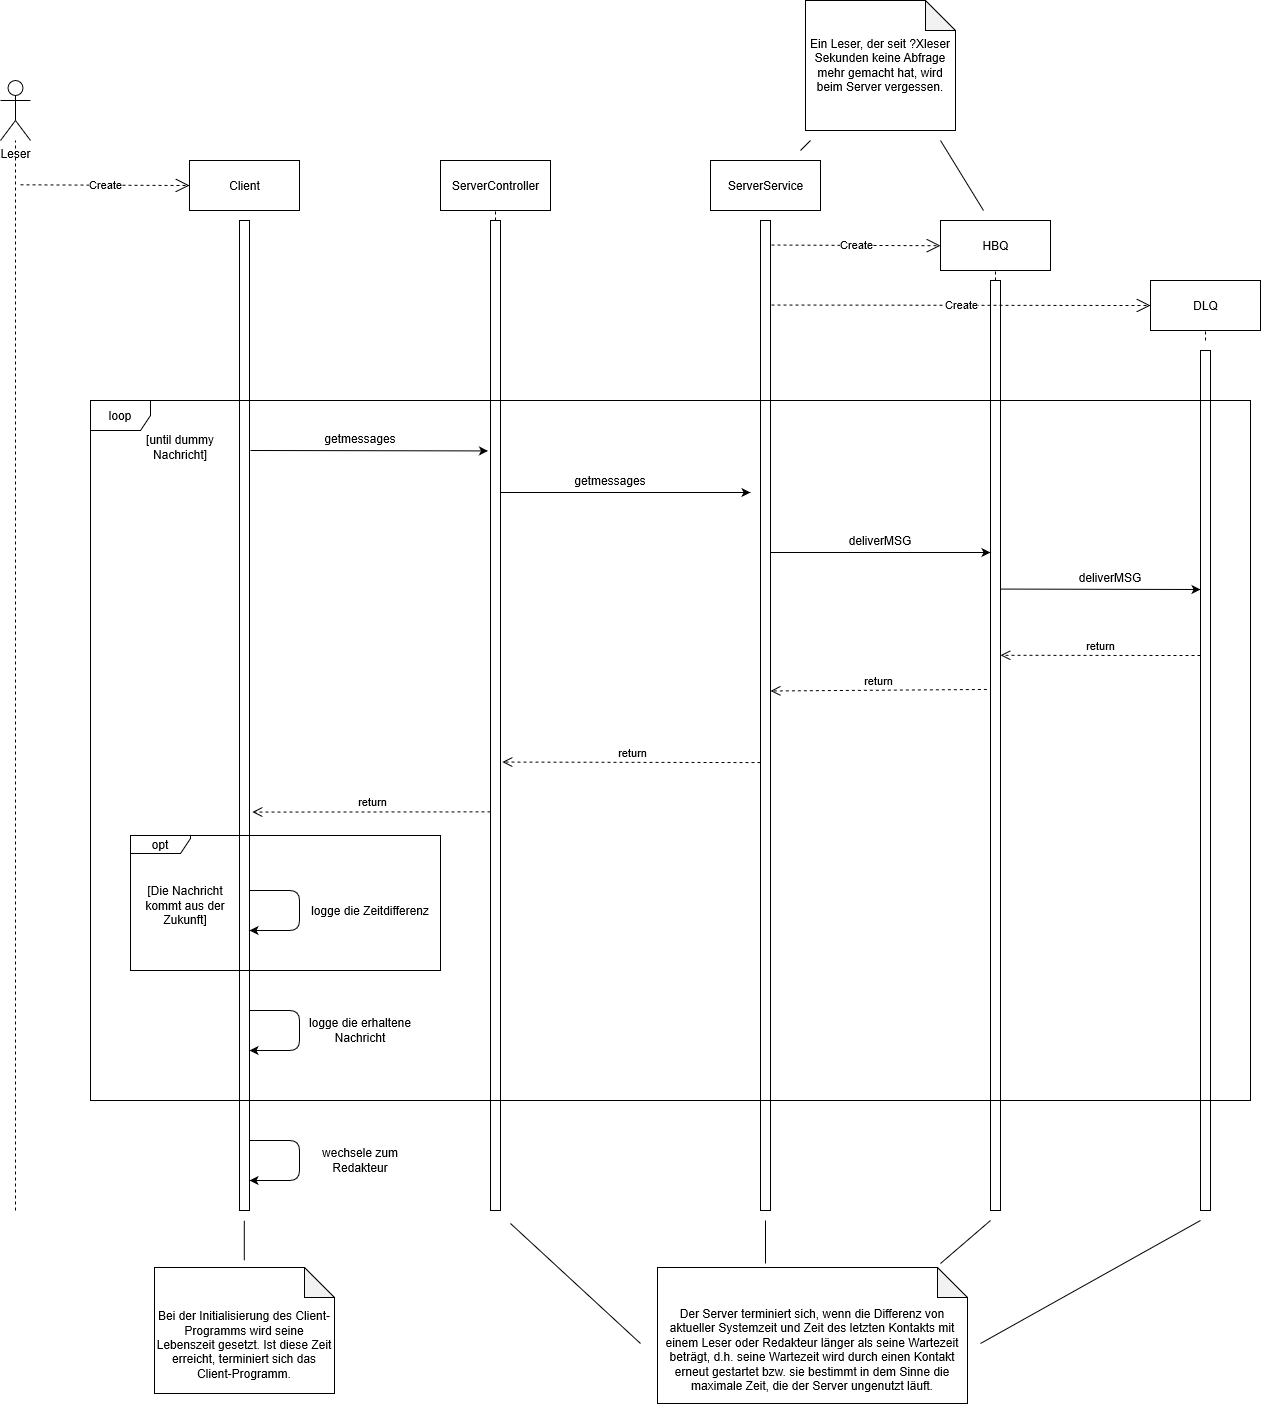

The diagram above was exported from draw.io. Its source (the exported page's mxGraphModel, read from the mxfile embedded in the PNG):
<mxGraphModel grid="1" dx="2218" dy="1243" gridSize="10" guides="1" tooltips="1" connect="1" arrows="1" fold="1" page="1" pageScale="1" pageWidth="827" pageHeight="1169" math="0" shadow="0">
  <root>
    <mxCell id="0" />
    <mxCell id="1" parent="0" />
    <mxCell id="n7jScKGRpLtM1OgPfpnG-18" style="shape=umlActor;verticalLabelPosition=bottom;verticalAlign=top;html=1;outlineConnect=0;" value="Leser" parent="1" vertex="1">
      <mxGeometry as="geometry" height="60" width="30" y="160" x="170" />
    </mxCell>
    <mxCell id="n7jScKGRpLtM1OgPfpnG-19" style="html=1;" value="ServerController" parent="1" vertex="1">
      <mxGeometry as="geometry" height="50" width="110" y="240" x="610" />
    </mxCell>
    <mxCell id="Y-x0zM4CesLkW4JKJi7y-56" style="edgeStyle=none;rounded=0;orthogonalLoop=1;jettySize=auto;html=1;endArrow=none;endFill=0;" parent="1" edge="1">
      <mxGeometry as="geometry" relative="1">
        <mxPoint as="sourcePoint" y="230" x="970" />
        <mxPoint as="targetPoint" y="220" x="980" />
      </mxGeometry>
    </mxCell>
    <mxCell id="n7jScKGRpLtM1OgPfpnG-20" style="html=1;" value="ServerService" parent="1" vertex="1">
      <mxGeometry as="geometry" height="50" width="110" y="240" x="880" />
    </mxCell>
    <mxCell id="n7jScKGRpLtM1OgPfpnG-22" style="endArrow=none;dashed=1;html=1;entryX=0.5;entryY=1;entryDx=0;entryDy=0;" target="n7jScKGRpLtM1OgPfpnG-19" value="" parent="1" edge="1" source="n7jScKGRpLtM1OgPfpnG-53">
      <mxGeometry as="geometry" height="50" width="50" relative="1">
        <mxPoint as="sourcePoint" y="1880" x="660" />
        <mxPoint as="targetPoint" y="320" x="665" />
      </mxGeometry>
    </mxCell>
    <mxCell id="n7jScKGRpLtM1OgPfpnG-33" style="endArrow=classic;html=1;" value="" parent="1" edge="1">
      <mxGeometry as="geometry" height="50" width="50" relative="1">
        <mxPoint as="sourcePoint" y="1090" x="419" />
        <mxPoint as="targetPoint" y="1130" x="419" />
        <Array as="points">
          <mxPoint y="1090" x="469" />
          <mxPoint y="1130" x="469" />
        </Array>
      </mxGeometry>
    </mxCell>
    <mxCell id="n7jScKGRpLtM1OgPfpnG-49" style="html=1;" value="Client" parent="1" vertex="1">
      <mxGeometry as="geometry" height="50" width="110" y="240" x="359" />
    </mxCell>
    <mxCell id="n7jScKGRpLtM1OgPfpnG-50" style="endArrow=none;dashed=1;html=1;" target="n7jScKGRpLtM1OgPfpnG-18" value="" parent="1" edge="1">
      <mxGeometry as="geometry" height="50" width="50" relative="1">
        <mxPoint as="sourcePoint" y="1290" x="185" />
        <mxPoint as="targetPoint" y="270" x="185" />
      </mxGeometry>
    </mxCell>
    <mxCell id="Y-x0zM4CesLkW4JKJi7y-57" style="edgeStyle=none;rounded=0;orthogonalLoop=1;jettySize=auto;html=1;endArrow=none;endFill=0;" parent="1" edge="1">
      <mxGeometry as="geometry" relative="1">
        <mxPoint as="sourcePoint" y="290" x="1153" />
        <mxPoint as="targetPoint" y="220" x="1110" />
      </mxGeometry>
    </mxCell>
    <mxCell id="n7jScKGRpLtM1OgPfpnG-54" style="html=1;" value="HBQ" parent="1" vertex="1">
      <mxGeometry as="geometry" height="50" width="110" y="300" x="1110" />
    </mxCell>
    <mxCell id="n7jScKGRpLtM1OgPfpnG-55" style="html=1;" value="DLQ" parent="1" vertex="1">
      <mxGeometry as="geometry" height="50" width="110" y="360" x="1320" />
    </mxCell>
    <mxCell id="n7jScKGRpLtM1OgPfpnG-58" style="endArrow=none;dashed=1;html=1;entryX=0.5;entryY=1;entryDx=0;entryDy=0;" target="n7jScKGRpLtM1OgPfpnG-54" value="" parent="1" edge="1" source="Y-x0zM4CesLkW4JKJi7y-6">
      <mxGeometry as="geometry" height="50" width="50" relative="1">
        <mxPoint as="sourcePoint" y="1870" x="1165" />
        <mxPoint as="targetPoint" y="286" x="1164.58" />
      </mxGeometry>
    </mxCell>
    <mxCell id="n7jScKGRpLtM1OgPfpnG-59" style="endArrow=none;dashed=1;html=1;entryX=0.5;entryY=1;entryDx=0;entryDy=0;" target="n7jScKGRpLtM1OgPfpnG-55" value="" parent="1" edge="1">
      <mxGeometry as="geometry" height="50" width="50" relative="1">
        <mxPoint as="sourcePoint" y="420" x="1374.9999999999995" />
        <mxPoint as="targetPoint" y="410" x="1375" />
      </mxGeometry>
    </mxCell>
    <mxCell id="Y-x0zM4CesLkW4JKJi7y-54" style="edgeStyle=none;rounded=0;orthogonalLoop=1;jettySize=auto;html=1;endArrow=none;endFill=0;" parent="1" edge="1">
      <mxGeometry as="geometry" relative="1">
        <mxPoint as="sourcePoint" y="1300" x="413.8" />
        <mxPoint as="targetPoint" y="1340" x="413.8" />
      </mxGeometry>
    </mxCell>
    <mxCell id="Y-x0zM4CesLkW4JKJi7y-1" style="html=1;points=[];perimeter=orthogonalPerimeter;fillColor=none;" value="" parent="1" vertex="1">
      <mxGeometry as="geometry" height="990" width="10" y="300" x="409" />
    </mxCell>
    <mxCell id="n7jScKGRpLtM1OgPfpnG-53" style="html=1;points=[];perimeter=orthogonalPerimeter;fillColor=none;" value="" parent="1" vertex="1">
      <mxGeometry as="geometry" height="990" width="10" y="300" x="660" />
    </mxCell>
    <mxCell id="Y-x0zM4CesLkW4JKJi7y-4" style="html=1;points=[];perimeter=orthogonalPerimeter;fillColor=none;" value="" parent="1" vertex="1">
      <mxGeometry as="geometry" height="990" width="10" y="300" x="930" />
    </mxCell>
    <mxCell id="Y-x0zM4CesLkW4JKJi7y-6" style="html=1;points=[];perimeter=orthogonalPerimeter;gradientColor=#ffffff;fillColor=none;" value="" parent="1" vertex="1">
      <mxGeometry as="geometry" height="930" width="10" y="360" x="1160" />
    </mxCell>
    <mxCell id="Y-x0zM4CesLkW4JKJi7y-8" style="html=1;points=[];perimeter=orthogonalPerimeter;fillColor=none;" value="" parent="1" vertex="1">
      <mxGeometry as="geometry" height="860" width="10" y="430" x="1370" />
    </mxCell>
    <mxCell id="Y-x0zM4CesLkW4JKJi7y-15" style="endArrow=open;endSize=12;dashed=1;html=1;entryX=0;entryY=0.5;entryDx=0;entryDy=0;" target="n7jScKGRpLtM1OgPfpnG-49" value="Create" parent="1" edge="1">
      <mxGeometry as="geometry" width="160" relative="1">
        <mxPoint as="sourcePoint" y="264.29" x="190" />
        <mxPoint as="targetPoint" y="264.29" x="350" />
      </mxGeometry>
    </mxCell>
    <mxCell id="Y-x0zM4CesLkW4JKJi7y-16" style="endArrow=classic;html=1;entryX=-0.253;entryY=0.038;entryDx=0;entryDy=0;entryPerimeter=0;" value="" parent="1" edge="1">
      <mxGeometry as="geometry" height="50" width="50" relative="1">
        <mxPoint as="sourcePoint" y="530" x="420" />
        <mxPoint as="targetPoint" y="530.4199999999998" x="657.4699999999998" />
      </mxGeometry>
    </mxCell>
    <mxCell id="Y-x0zM4CesLkW4JKJi7y-17" style="text;html=1;strokeColor=none;fillColor=none;align=center;verticalAlign=middle;whiteSpace=wrap;rounded=0;" value="&lt;span style=&quot;text-align: left ; color: rgb(0 , 0 , 0) ; text-transform: none ; text-indent: 0px ; letter-spacing: normal ; font-family: &amp;#34;helvetica&amp;#34; , &amp;#34;arial&amp;#34; , sans-serif ; font-style: normal ; font-variant: normal ; font-weight: 400 ; text-decoration: none ; word-spacing: 0px ; display: inline ; float: none ; background-color: rgb(255 , 255 , 255)&quot;&gt;&lt;font style=&quot;font-size: 12px&quot;&gt;getmessages&lt;/font&gt;&lt;/span&gt;" parent="1" vertex="1">
      <mxGeometry as="geometry" height="20" width="100" y="508" x="480" />
    </mxCell>
    <mxCell id="Y-x0zM4CesLkW4JKJi7y-18" style="shape=umlFrame;whiteSpace=wrap;html=1;fillColor=none;gradientColor=#ffffff;" value="loop" parent="1" vertex="1">
      <mxGeometry as="geometry" height="700" width="1160" y="480" x="260" />
    </mxCell>
    <mxCell id="Y-x0zM4CesLkW4JKJi7y-19" style="text;html=1;strokeColor=none;fillColor=none;align=center;verticalAlign=middle;whiteSpace=wrap;rounded=0;" value="[until dummy Nachricht]" parent="1" vertex="1">
      <mxGeometry as="geometry" height="54" width="100" y="500" x="300" />
    </mxCell>
    <mxCell id="Y-x0zM4CesLkW4JKJi7y-21" style="text;html=1;strokeColor=none;fillColor=none;align=center;verticalAlign=middle;whiteSpace=wrap;rounded=0;" value="logge die erhaltene Nachricht" parent="1" vertex="1">
      <mxGeometry as="geometry" height="20" width="120" y="1100" x="470" />
    </mxCell>
    <mxCell id="Y-x0zM4CesLkW4JKJi7y-22" style="endArrow=classic;html=1;" value="" parent="1" edge="1">
      <mxGeometry as="geometry" height="50" width="50" relative="1">
        <mxPoint as="sourcePoint" y="572" x="670" />
        <mxPoint as="targetPoint" y="572" x="920" />
      </mxGeometry>
    </mxCell>
    <mxCell id="Y-x0zM4CesLkW4JKJi7y-23" style="text;html=1;strokeColor=none;fillColor=none;align=center;verticalAlign=middle;whiteSpace=wrap;rounded=0;" value="&lt;span style=&quot;text-align: left ; color: rgb(0 , 0 , 0) ; text-transform: none ; text-indent: 0px ; letter-spacing: normal ; font-family: &amp;#34;helvetica&amp;#34; , &amp;#34;arial&amp;#34; , sans-serif ; font-style: normal ; font-variant: normal ; font-weight: 400 ; text-decoration: none ; word-spacing: 0px ; display: inline ; float: none ; background-color: rgb(255 , 255 , 255)&quot;&gt;&lt;font style=&quot;font-size: 12px&quot;&gt;getmessages&lt;/font&gt;&lt;/span&gt;" parent="1" vertex="1">
      <mxGeometry as="geometry" height="20" width="100" y="550" x="730" />
    </mxCell>
    <mxCell id="Y-x0zM4CesLkW4JKJi7y-24" style="endArrow=classic;html=1;" value="" parent="1" edge="1">
      <mxGeometry as="geometry" height="50" width="50" relative="1">
        <mxPoint as="sourcePoint" y="632" x="940" />
        <mxPoint as="targetPoint" y="632" x="1160" />
      </mxGeometry>
    </mxCell>
    <mxCell id="Y-x0zM4CesLkW4JKJi7y-25" style="text;html=1;strokeColor=none;fillColor=none;align=center;verticalAlign=middle;whiteSpace=wrap;rounded=0;" value="deliverMSG" parent="1" vertex="1">
      <mxGeometry as="geometry" height="20" width="100" y="610" x="1000" />
    </mxCell>
    <mxCell id="Y-x0zM4CesLkW4JKJi7y-28" style="endArrow=classic;html=1;" value="" parent="1" edge="1">
      <mxGeometry as="geometry" height="50" width="50" relative="1">
        <mxPoint as="sourcePoint" y="668.5699999999999" x="1170" />
        <mxPoint as="targetPoint" y="669" x="1370" />
      </mxGeometry>
    </mxCell>
    <mxCell id="Y-x0zM4CesLkW4JKJi7y-29" style="text;html=1;strokeColor=none;fillColor=none;align=center;verticalAlign=middle;whiteSpace=wrap;rounded=0;" value="deliverMSG" parent="1" vertex="1">
      <mxGeometry as="geometry" height="20" width="100" y="646.5699999999999" x="1230" />
    </mxCell>
    <mxCell id="Y-x0zM4CesLkW4JKJi7y-30" style="html=1;verticalAlign=bottom;endArrow=open;dashed=1;endSize=8;entryX=1.204;entryY=0.894;entryDx=0;entryDy=0;entryPerimeter=0;" value="return" parent="1" edge="1">
      <mxGeometry as="geometry" relative="1">
        <mxPoint as="sourcePoint" y="735" x="1370" />
        <mxPoint as="targetPoint" y="734.75" x="1170.000000000001" />
      </mxGeometry>
    </mxCell>
    <mxCell id="Y-x0zM4CesLkW4JKJi7y-31" style="html=1;verticalAlign=bottom;endArrow=open;dashed=1;endSize=8;entryX=1.204;entryY=0.894;entryDx=0;entryDy=0;entryPerimeter=0;exitX=-0.366;exitY=0.188;exitDx=0;exitDy=0;exitPerimeter=0;" value="return" parent="1" edge="1">
      <mxGeometry as="geometry" relative="1">
        <mxPoint as="sourcePoint" y="768.9200000000001" x="1156.3400000000001" />
        <mxPoint as="targetPoint" y="770.46" x="940.0000000000009" />
      </mxGeometry>
    </mxCell>
    <mxCell id="Y-x0zM4CesLkW4JKJi7y-32" style="html=1;verticalAlign=bottom;endArrow=open;dashed=1;endSize=8;entryX=1.204;entryY=0.894;entryDx=0;entryDy=0;entryPerimeter=0;exitX=0;exitY=0.234;exitDx=0;exitDy=0;exitPerimeter=0;" value="return" parent="1" edge="1">
      <mxGeometry as="geometry" relative="1">
        <mxPoint as="sourcePoint" y="842.0600000000002" x="930" />
        <mxPoint as="targetPoint" y="841.5400000000001" x="671.8300000000011" />
      </mxGeometry>
    </mxCell>
    <mxCell id="Y-x0zM4CesLkW4JKJi7y-33" style="html=1;verticalAlign=bottom;endArrow=open;dashed=1;endSize=8;entryX=1.204;entryY=0.894;entryDx=0;entryDy=0;entryPerimeter=0;exitX=0;exitY=0.265;exitDx=0;exitDy=0;exitPerimeter=0;" value="return" parent="1" edge="1">
      <mxGeometry as="geometry" relative="1">
        <mxPoint as="sourcePoint" y="891.3499999999999" x="660" />
        <mxPoint as="targetPoint" y="891.5400000000001" x="421.8300000000012" />
      </mxGeometry>
    </mxCell>
    <mxCell id="Y-x0zM4CesLkW4JKJi7y-34" style="endArrow=classic;html=1;" value="" parent="1" edge="1">
      <mxGeometry as="geometry" height="50" width="50" relative="1">
        <mxPoint as="sourcePoint" y="1220" x="419" />
        <mxPoint as="targetPoint" y="1260" x="419" />
        <Array as="points">
          <mxPoint y="1220" x="469" />
          <mxPoint y="1260" x="469" />
        </Array>
      </mxGeometry>
    </mxCell>
    <mxCell id="Y-x0zM4CesLkW4JKJi7y-35" style="text;html=1;strokeColor=none;fillColor=none;align=center;verticalAlign=middle;whiteSpace=wrap;rounded=0;" value="wechsele zum Redakteur" parent="1" vertex="1">
      <mxGeometry as="geometry" height="20" width="120" y="1230" x="470" />
    </mxCell>
    <mxCell id="Y-x0zM4CesLkW4JKJi7y-36" style="shape=umlFrame;whiteSpace=wrap;html=1;width=60;height=18;" value="opt" parent="1" vertex="1">
      <mxGeometry as="geometry" height="135" width="310" y="915" x="300" />
    </mxCell>
    <mxCell id="Y-x0zM4CesLkW4JKJi7y-38" style="text;html=1;strokeColor=none;fillColor=none;align=center;verticalAlign=middle;whiteSpace=wrap;rounded=0;" value="[Die Nachricht kommt aus der Zukunft]" parent="1" vertex="1">
      <mxGeometry as="geometry" height="50" width="90" y="960" x="310" />
    </mxCell>
    <mxCell id="Y-x0zM4CesLkW4JKJi7y-39" style="endArrow=classic;html=1;" value="" parent="1" edge="1">
      <mxGeometry as="geometry" height="50" width="50" relative="1">
        <mxPoint as="sourcePoint" y="969.9999999999998" x="419" />
        <mxPoint as="targetPoint" y="1009.9999999999998" x="419" />
        <Array as="points">
          <mxPoint y="970" x="469" />
          <mxPoint y="1010" x="469" />
        </Array>
      </mxGeometry>
    </mxCell>
    <mxCell id="Y-x0zM4CesLkW4JKJi7y-40" style="text;html=1;strokeColor=none;fillColor=none;align=center;verticalAlign=middle;whiteSpace=wrap;rounded=0;" value="logge die Zeitdifferenz" parent="1" vertex="1">
      <mxGeometry as="geometry" height="20" width="120" y="980" x="480" />
    </mxCell>
    <mxCell id="Y-x0zM4CesLkW4JKJi7y-42" style="shape=note;whiteSpace=wrap;html=1;backgroundOutline=1;darkOpacity=0.05;fillColor=none;gradientColor=#ffffff;" value="Ein Leser, der seit ?Xleser Sekunden keine Abfrage mehr gemacht hat, wird beim Server vergessen.&lt;br&gt;" parent="1" vertex="1">
      <mxGeometry as="geometry" height="130" width="150" y="80" x="975" />
    </mxCell>
    <mxCell id="Y-x0zM4CesLkW4JKJi7y-45" style="endArrow=open;endSize=12;dashed=1;html=1;entryX=0;entryY=0.5;entryDx=0;entryDy=0;" value="Create" parent="1" edge="1">
      <mxGeometry as="geometry" width="160" relative="1">
        <mxPoint as="sourcePoint" y="324.49999999999994" x="941" />
        <mxPoint as="targetPoint" y="325.21" x="1110" />
      </mxGeometry>
    </mxCell>
    <mxCell id="Y-x0zM4CesLkW4JKJi7y-46" style="endArrow=open;endSize=12;dashed=1;html=1;entryX=0;entryY=0.5;entryDx=0;entryDy=0;" target="n7jScKGRpLtM1OgPfpnG-55" value="Create" parent="1" edge="1">
      <mxGeometry as="geometry" width="160" relative="1">
        <mxPoint as="sourcePoint" y="384.49999999999994" x="941" />
        <mxPoint as="targetPoint" y="385.21" x="1110" />
      </mxGeometry>
    </mxCell>
    <mxCell id="Y-x0zM4CesLkW4JKJi7y-48" style="rounded=0;orthogonalLoop=1;jettySize=auto;html=1;endArrow=none;endFill=0;" parent="1" edge="1">
      <mxGeometry as="geometry" relative="1">
        <mxPoint as="sourcePoint" y="1423" x="810" />
        <mxPoint as="targetPoint" y="1303" x="680" />
      </mxGeometry>
    </mxCell>
    <mxCell id="Y-x0zM4CesLkW4JKJi7y-49" style="rounded=0;orthogonalLoop=1;jettySize=auto;html=1;endArrow=none;endFill=0;" parent="1" edge="1">
      <mxGeometry as="geometry" relative="1">
        <mxPoint as="sourcePoint" y="1343" x="935" />
        <mxPoint as="targetPoint" y="1300" x="935" />
      </mxGeometry>
    </mxCell>
    <mxCell id="Y-x0zM4CesLkW4JKJi7y-50" style="rounded=0;orthogonalLoop=1;jettySize=auto;html=1;endArrow=none;endFill=0;" parent="1" edge="1">
      <mxGeometry as="geometry" relative="1">
        <mxPoint as="sourcePoint" y="1343" x="1110" />
        <mxPoint as="targetPoint" y="1300" x="1160" />
      </mxGeometry>
    </mxCell>
    <mxCell id="Y-x0zM4CesLkW4JKJi7y-51" style="rounded=0;orthogonalLoop=1;jettySize=auto;html=1;endArrow=none;endFill=0;" parent="1" edge="1">
      <mxGeometry as="geometry" relative="1">
        <mxPoint as="sourcePoint" y="1423" x="1150" />
        <mxPoint as="targetPoint" y="1300" x="1370" />
      </mxGeometry>
    </mxCell>
    <mxCell id="Y-x0zM4CesLkW4JKJi7y-47" style="shape=note;whiteSpace=wrap;html=1;backgroundOutline=1;darkOpacity=0.05;fillColor=none;gradientColor=#ffffff;" value="&lt;br&gt;&lt;br&gt;Der Server terminiert sich, wenn die Differenz von aktueller Systemzeit und Zeit des letzten Kontakts mit einem Leser oder Redakteur länger als seine Wartezeit beträgt, d.h. seine Wartezeit wird durch einen Kontakt erneut gestartet bzw. sie bestimmt in dem Sinne die maximale Zeit, die der Server ungenutzt läuft." parent="1" vertex="1">
      <mxGeometry as="geometry" height="136" width="310" y="1347" x="827" />
    </mxCell>
    <mxCell id="Y-x0zM4CesLkW4JKJi7y-53" style="shape=note;whiteSpace=wrap;html=1;backgroundOutline=1;darkOpacity=0.05;fillColor=none;gradientColor=#ffffff;" value="&lt;br&gt;&lt;br&gt;Bei der Initialisierung des Client-Programms wird seine Lebenszeit gesetzt. Ist diese Zeit erreicht, terminiert sich das Client-Programm." parent="1" vertex="1">
      <mxGeometry as="geometry" height="126" width="180" y="1347" x="324" />
    </mxCell>
  </root>
</mxGraphModel>